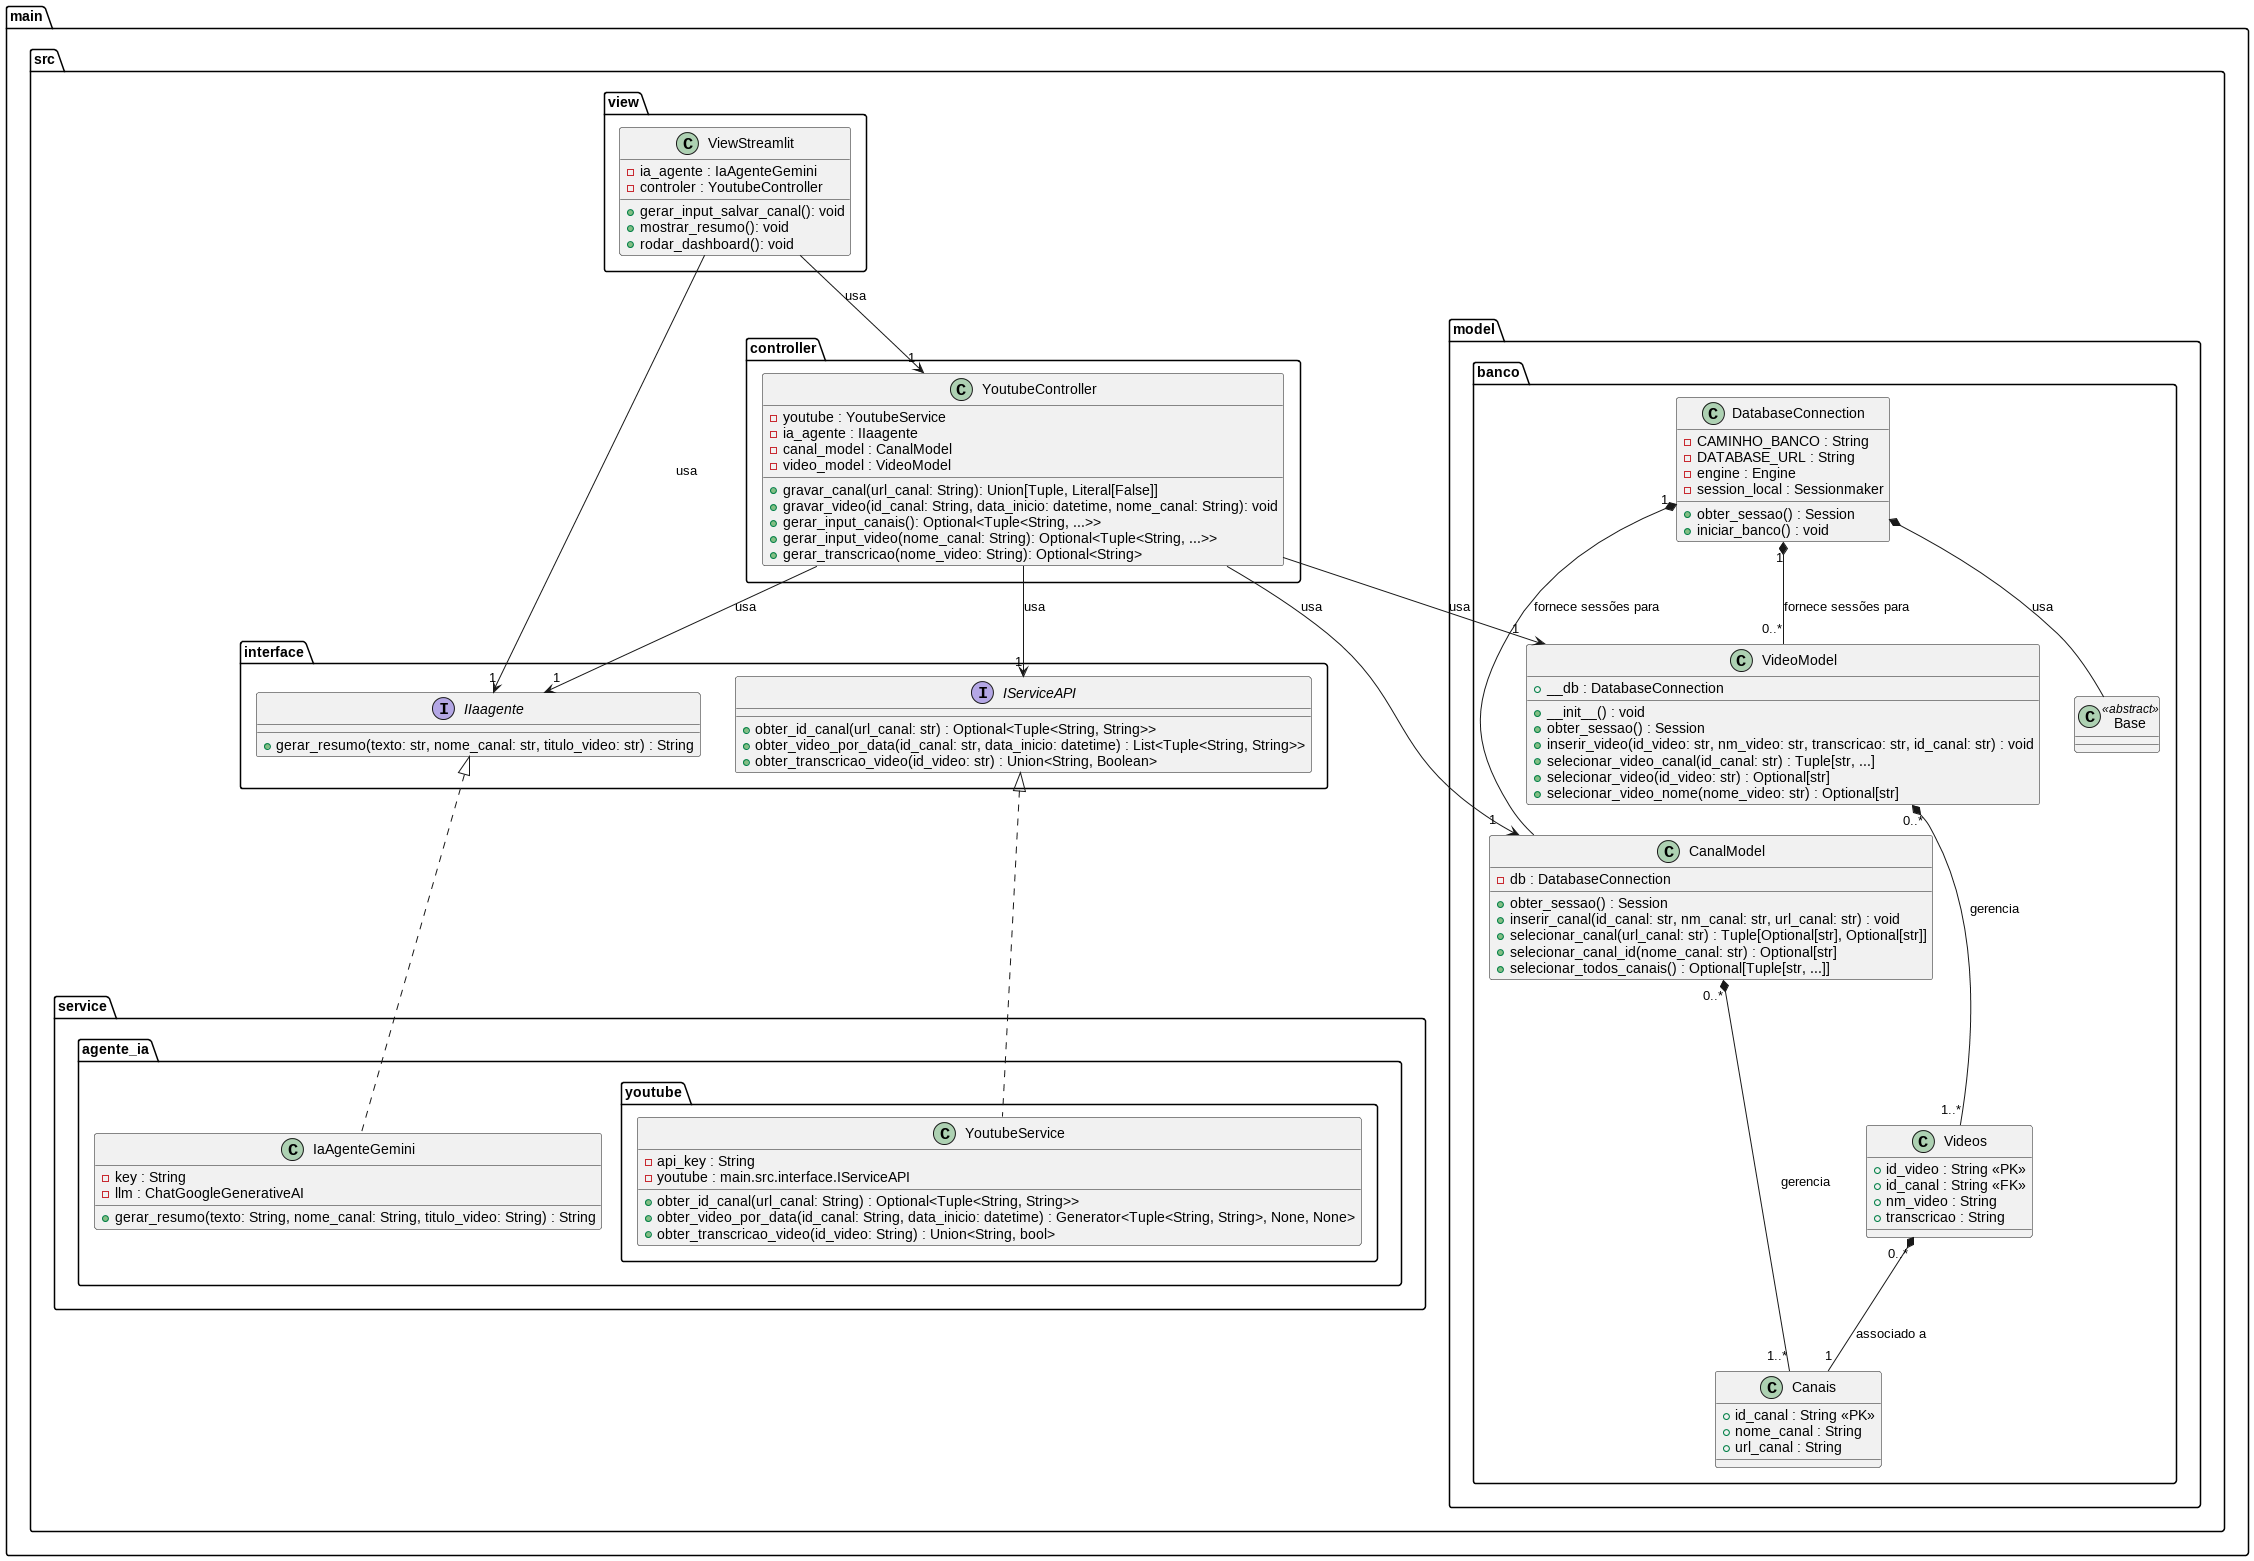

The diagram above was rendered by PlantUML. Its source (embedded in the PNG):
@startuml

package main {
    package src {
        package model {
            package banco {
                class Canais {
                    + id_canal : String <<PK>>
                    + nome_canal : String
                    + url_canal : String
                }

                class Base <<abstract>> {
                }

                class DatabaseConnection {
                    - CAMINHO_BANCO : String
                    - DATABASE_URL : String
                    - engine : Engine
                    - session_local : Sessionmaker
                    + obter_sessao() : Session
                    + iniciar_banco() : void
                }
                class CanalModel {
                    - db : DatabaseConnection

                    + obter_sessao() : Session
                    + inserir_canal(id_canal: str, nm_canal: str, url_canal: str) : void
                    + selecionar_canal(url_canal: str) : Tuple[Optional[str], Optional[str]]
                    + selecionar_canal_id(nome_canal: str) : Optional[str]
                    + selecionar_todos_canais() : Optional[Tuple[str, ...]]
                }
                class Videos {
                    + id_video : String <<PK>>
                    + id_canal : String <<FK>>
                    + nm_video : String
                    + transcricao : String
                }

                class VideoModel {
                    + __db : DatabaseConnection
                    + __init__() : void
                    + obter_sessao() : Session
                    + inserir_video(id_video: str, nm_video: str, transcricao: str, id_canal: str) : void
                    + selecionar_video_canal(id_canal: str) : Tuple[str, ...]
                    + selecionar_video(id_video: str) : Optional[str]
                    + selecionar_video_nome(nome_video: str) : Optional[str]
                }





            }
        }

        package interface {
            interface IIaagente {
                + gerar_resumo(texto: str, nome_canal: str, titulo_video: str) : String
            }
            interface IServiceAPI {
                + obter_id_canal(url_canal: str) : Optional<Tuple<String, String>>
                + obter_video_por_data(id_canal: str, data_inicio: datetime) : List<Tuple<String, String>>
                + obter_transcricao_video(id_video: str) : Union<String, Boolean>
            }
        }

        package service {
            package agente_ia {
                class IaAgenteGemini implements main.src.interface.IIaagente{
                - key : String
                - llm : ChatGoogleGenerativeAI

                + gerar_resumo(texto: String, nome_canal: String, titulo_video: String) : String
            }

            package youtube {
                class YoutubeService implements main.src.interface.IServiceAPI {
                    - api_key : String
                    - youtube : main.src.interface.IServiceAPI

                    + obter_id_canal(url_canal: String) : Optional<Tuple<String, String>>
                    + obter_video_por_data(id_canal: String, data_inicio: datetime) : Generator<Tuple<String, String>, None, None>
                    + obter_transcricao_video(id_video: String) : Union<String, bool>
                }
            
            }


            }
        }

        package controller {
            class YoutubeController {
                - youtube : YoutubeService
                - ia_agente : IIaagente
                - canal_model : CanalModel
                - video_model : VideoModel
                + gravar_canal(url_canal: String): Union[Tuple, Literal[False]]
                + gravar_video(id_canal: String, data_inicio: datetime, nome_canal: String): void
                + gerar_input_canais(): Optional<Tuple<String, ...>>
                + gerar_input_video(nome_canal: String): Optional<Tuple<String, ...>>
                + gerar_transcricao(nome_video: String): Optional<String>
            }

        }
        package view {
            class ViewStreamlit {
                - ia_agente : IaAgenteGemini
                - controler : YoutubeController
                + gerar_input_salvar_canal(): void
                + mostrar_resumo(): void
                + rodar_dashboard(): void
            }

        }
    }
    DatabaseConnection *-- Base : "usa"
    DatabaseConnection "1" *--  CanalModel : "fornece sessões para"

    CanalModel "0..*" *-- "1..*" Canais : "gerencia"
    Videos "0..*" *-- "1" Canais : "associado a"

    DatabaseConnection "1" *-- "0..*" VideoModel : "fornece sessões para"
    VideoModel "0..*" *-- "1..*" Videos : "gerencia"

    YoutubeController --> "1" IServiceAPI : usa
    YoutubeController --> "1" IIaagente : usa
    YoutubeController --> "1" CanalModel : usa
    YoutubeController --> "1" VideoModel : usa

    ViewStreamlit --> "1" IIaagente : usa
    ViewStreamlit --> "1" YoutubeController : usa




}
@enduml